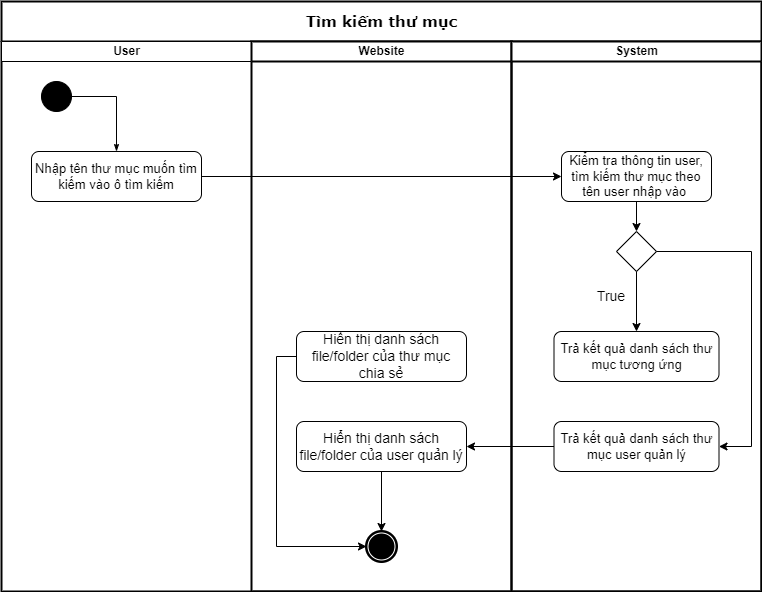

The diagram above was exported from draw.io. Its source (the exported page's mxGraphModel, read from the mxfile embedded in the PNG):
<mxGraphModel dx="910" dy="452" grid="1" gridSize="10" guides="1" tooltips="1" connect="1" arrows="1" fold="1" page="1" pageScale="1" pageWidth="850" pageHeight="1100" background="none" math="0" shadow="0">
  <root>
    <mxCell id="0" />
    <mxCell id="1" parent="0" />
    <mxCell id="1c1d494c118603dd-1" value="&lt;font style=&quot;font-size: 15px;&quot;&gt;Tìm kiếm thư mục&lt;/font&gt;" style="swimlane;html=1;childLayout=stackLayout;startSize=40;rounded=0;shadow=0;comic=0;labelBackgroundColor=none;strokeWidth=2;fontFamily=Verdana;fontSize=12;align=center;" parent="1" vertex="1">
      <mxGeometry x="70" y="20" width="760" height="590" as="geometry" />
    </mxCell>
    <mxCell id="1c1d494c118603dd-2" value="User" style="swimlane;html=1;startSize=20;" parent="1c1d494c118603dd-1" vertex="1">
      <mxGeometry y="40" width="250" height="550" as="geometry" />
    </mxCell>
    <mxCell id="60571a20871a0731-4" value="" style="ellipse;whiteSpace=wrap;html=1;rounded=0;shadow=0;comic=0;labelBackgroundColor=none;strokeWidth=1;fillColor=#000000;fontFamily=Verdana;fontSize=12;align=center;" parent="1c1d494c118603dd-2" vertex="1">
      <mxGeometry x="40" y="40" width="30" height="30" as="geometry" />
    </mxCell>
    <mxCell id="DjUkVJhvEn2aunxMX6Em-1" value="&lt;span style=&quot;font-size: 13px;&quot;&gt;Nhập tên thư mục muốn tìm kiếm vào ô tìm kiếm&lt;/span&gt;" style="rounded=1;whiteSpace=wrap;html=1;" parent="1c1d494c118603dd-2" vertex="1">
      <mxGeometry x="30" y="110" width="170" height="50" as="geometry" />
    </mxCell>
    <mxCell id="1c1d494c118603dd-27" style="edgeStyle=orthogonalEdgeStyle;rounded=0;html=1;labelBackgroundColor=none;startArrow=none;startFill=0;startSize=5;endArrow=classicThin;endFill=1;endSize=5;jettySize=auto;orthogonalLoop=1;strokeWidth=1;fontFamily=Verdana;fontSize=12;entryX=0.5;entryY=0;entryDx=0;entryDy=0;" parent="1c1d494c118603dd-2" source="60571a20871a0731-4" edge="1" target="DjUkVJhvEn2aunxMX6Em-1">
      <mxGeometry relative="1" as="geometry">
        <mxPoint x="150" y="110" as="targetPoint" />
        <Array as="points">
          <mxPoint x="115" y="55" />
        </Array>
      </mxGeometry>
    </mxCell>
    <mxCell id="DjUkVJhvEn2aunxMX6Em-3" value="" style="edgeStyle=orthogonalEdgeStyle;rounded=0;orthogonalLoop=1;jettySize=auto;html=1;fontSize=12;entryX=0;entryY=0.5;entryDx=0;entryDy=0;" parent="1c1d494c118603dd-1" source="DjUkVJhvEn2aunxMX6Em-1" target="dftUVCnZaB7TYTYtWMPL-1" edge="1">
      <mxGeometry relative="1" as="geometry">
        <mxPoint x="310" y="175" as="targetPoint" />
      </mxGeometry>
    </mxCell>
    <mxCell id="DjUkVJhvEn2aunxMX6Em-13" value="" style="edgeStyle=orthogonalEdgeStyle;rounded=0;orthogonalLoop=1;jettySize=auto;html=1;fontSize=12;entryX=1;entryY=0.5;entryDx=0;entryDy=0;exitX=0;exitY=0.5;exitDx=0;exitDy=0;" parent="1c1d494c118603dd-1" source="wYqeDdlIaYdSFuvfLReA-6" target="wYqeDdlIaYdSFuvfLReA-7" edge="1">
      <mxGeometry relative="1" as="geometry">
        <mxPoint x="480" y="325" as="sourcePoint" />
      </mxGeometry>
    </mxCell>
    <mxCell id="1c1d494c118603dd-3" value="Website" style="swimlane;html=1;startSize=20;strokeWidth=2;" parent="1c1d494c118603dd-1" vertex="1">
      <mxGeometry x="250" y="40" width="260" height="550" as="geometry" />
    </mxCell>
    <mxCell id="DjUkVJhvEn2aunxMX6Em-2" value="Hiển thị danh sách file/folder của thư mục chia sẻ" style="rounded=1;whiteSpace=wrap;html=1;fontSize=14;" parent="1c1d494c118603dd-3" vertex="1">
      <mxGeometry x="45" y="290" width="170" height="50" as="geometry" />
    </mxCell>
    <mxCell id="60571a20871a0731-5" value="" style="shape=mxgraph.bpmn.shape;html=1;verticalLabelPosition=bottom;labelBackgroundColor=#ffffff;verticalAlign=top;perimeter=ellipsePerimeter;outline=end;symbol=terminate;rounded=0;shadow=0;comic=0;strokeWidth=1;fontFamily=Verdana;fontSize=12;align=center;" parent="1c1d494c118603dd-3" vertex="1">
      <mxGeometry x="115" y="490" width="30" height="30" as="geometry" />
    </mxCell>
    <mxCell id="DjUkVJhvEn2aunxMX6Em-37" value="" style="edgeStyle=orthogonalEdgeStyle;rounded=0;orthogonalLoop=1;jettySize=auto;html=1;fontSize=12;exitX=0;exitY=0.5;exitDx=0;exitDy=0;entryX=0;entryY=0.5;entryDx=0;entryDy=0;" parent="1c1d494c118603dd-3" source="DjUkVJhvEn2aunxMX6Em-2" target="60571a20871a0731-5" edge="1">
      <mxGeometry relative="1" as="geometry">
        <mxPoint x="120" y="370" as="sourcePoint" />
        <mxPoint x="200" y="470" as="targetPoint" />
        <Array as="points">
          <mxPoint x="25" y="315" />
          <mxPoint x="25" y="505" />
        </Array>
      </mxGeometry>
    </mxCell>
    <mxCell id="wYqeDdlIaYdSFuvfLReA-7" value="Hiển thị danh sách file/folder của user quản lý" style="rounded=1;whiteSpace=wrap;html=1;fontSize=14;" vertex="1" parent="1c1d494c118603dd-3">
      <mxGeometry x="45" y="380" width="170" height="50" as="geometry" />
    </mxCell>
    <mxCell id="wYqeDdlIaYdSFuvfLReA-8" value="" style="edgeStyle=orthogonalEdgeStyle;rounded=0;orthogonalLoop=1;jettySize=auto;html=1;fontSize=12;entryX=0.5;entryY=0;entryDx=0;entryDy=0;exitX=0.5;exitY=1;exitDx=0;exitDy=0;" edge="1" parent="1c1d494c118603dd-3" source="wYqeDdlIaYdSFuvfLReA-7" target="60571a20871a0731-5">
      <mxGeometry relative="1" as="geometry">
        <mxPoint x="312.5" y="415" as="sourcePoint" />
        <mxPoint x="225" y="415" as="targetPoint" />
      </mxGeometry>
    </mxCell>
    <mxCell id="1c1d494c118603dd-4" value="System" style="swimlane;html=1;startSize=20;strokeWidth=2;" parent="1c1d494c118603dd-1" vertex="1">
      <mxGeometry x="510" y="40" width="250" height="550" as="geometry" />
    </mxCell>
    <mxCell id="DjUkVJhvEn2aunxMX6Em-12" value="&lt;span style=&quot;font-size: 13px;&quot;&gt;Trả kết quả danh sách thư mục tương ứng&lt;/span&gt;" style="rounded=1;whiteSpace=wrap;html=1;" parent="1c1d494c118603dd-4" vertex="1">
      <mxGeometry x="42.5" y="290" width="165" height="50" as="geometry" />
    </mxCell>
    <mxCell id="DjUkVJhvEn2aunxMX6Em-20" value="" style="edgeStyle=orthogonalEdgeStyle;rounded=0;orthogonalLoop=1;jettySize=auto;html=1;fontSize=12;exitX=0.5;exitY=1;exitDx=0;exitDy=0;" parent="1c1d494c118603dd-4" source="dftUVCnZaB7TYTYtWMPL-1" target="wYqeDdlIaYdSFuvfLReA-2" edge="1">
      <mxGeometry relative="1" as="geometry">
        <mxPoint x="120" y="330" as="sourcePoint" />
        <mxPoint x="70" y="315" as="targetPoint" />
      </mxGeometry>
    </mxCell>
    <mxCell id="dftUVCnZaB7TYTYtWMPL-1" value="&lt;span style=&quot;font-size: 13px;&quot;&gt;Kiểm tra thông tin user, tìm kiếm thư mục theo tên user nhập vào&amp;nbsp;&lt;/span&gt;" style="rounded=1;whiteSpace=wrap;html=1;" parent="1c1d494c118603dd-4" vertex="1">
      <mxGeometry x="50" y="110" width="150" height="50" as="geometry" />
    </mxCell>
    <mxCell id="wYqeDdlIaYdSFuvfLReA-2" value="" style="rhombus;whiteSpace=wrap;html=1;fontSize=15;" vertex="1" parent="1c1d494c118603dd-4">
      <mxGeometry x="105" y="190" width="40" height="40" as="geometry" />
    </mxCell>
    <mxCell id="wYqeDdlIaYdSFuvfLReA-3" value="" style="endArrow=classic;html=1;rounded=0;fontSize=15;entryX=0.5;entryY=0;entryDx=0;entryDy=0;exitX=0.5;exitY=1;exitDx=0;exitDy=0;" edge="1" parent="1c1d494c118603dd-4" source="wYqeDdlIaYdSFuvfLReA-2" target="DjUkVJhvEn2aunxMX6Em-12">
      <mxGeometry width="50" height="50" relative="1" as="geometry">
        <mxPoint x="-180" y="410" as="sourcePoint" />
        <mxPoint x="-130" y="360" as="targetPoint" />
      </mxGeometry>
    </mxCell>
    <mxCell id="wYqeDdlIaYdSFuvfLReA-4" value="True" style="text;html=1;strokeColor=none;fillColor=none;align=center;verticalAlign=middle;whiteSpace=wrap;rounded=0;fontSize=14;" vertex="1" parent="1c1d494c118603dd-4">
      <mxGeometry x="70" y="240" width="60" height="30" as="geometry" />
    </mxCell>
    <mxCell id="wYqeDdlIaYdSFuvfLReA-6" value="&lt;span style=&quot;font-size: 13px;&quot;&gt;Trả kết quả danh sách thư mục user quản lý&lt;/span&gt;" style="rounded=1;whiteSpace=wrap;html=1;" vertex="1" parent="1c1d494c118603dd-4">
      <mxGeometry x="42.5" y="380" width="165" height="50" as="geometry" />
    </mxCell>
    <mxCell id="wYqeDdlIaYdSFuvfLReA-5" value="" style="endArrow=classic;html=1;rounded=0;fontSize=14;exitX=1;exitY=0.5;exitDx=0;exitDy=0;entryX=1;entryY=0.5;entryDx=0;entryDy=0;" edge="1" parent="1c1d494c118603dd-4" source="wYqeDdlIaYdSFuvfLReA-2" target="wYqeDdlIaYdSFuvfLReA-6">
      <mxGeometry width="50" height="50" relative="1" as="geometry">
        <mxPoint x="-180" y="410" as="sourcePoint" />
        <mxPoint x="210" y="400" as="targetPoint" />
        <Array as="points">
          <mxPoint x="240" y="210" />
          <mxPoint x="240" y="405" />
        </Array>
      </mxGeometry>
    </mxCell>
  </root>
</mxGraphModel>